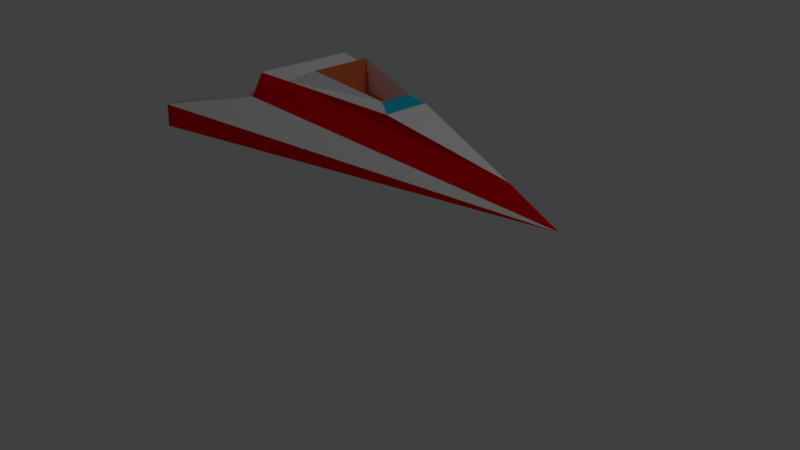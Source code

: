 # Source: SpaceCar.blend  (saved by Blender 2.78.0; exported with 4.5.12 LTS)
import bpy
from mathutils import Matrix  # noqa: F401  (used for matrix-valued properties, if any)

bpy.ops.wm.read_factory_settings(use_empty=True)
scene = bpy.context.scene
scene.name = 'Scene'

# ---- collections
col_collection_1 = bpy.data.collections.new('Collection 1'); scene.collection.children.link(col_collection_1)

# ---- materials (node trees are filled in below, after node groups)
mat_spaceshipbasematerial = bpy.data.materials.new('SpaceShipBaseMaterial')
mat_spaceshipbasematerial.alpha_threshold = 0.0
mat_spaceshipbasematerial.use_transparent_shadow = False
mat_spaceshipbasematerial.diffuse_color = (1.0, 1.0, 1.0, 1.0)
mat_spaceshipbasematerial.roughness = 0.5
mat_enemytexture = bpy.data.materials.new('EnemyTexture')
mat_enemytexture.alpha_threshold = 0.0
mat_enemytexture.use_transparent_shadow = False
mat_enemytexture.diffuse_color = (1.0, 0.0, 0.0, 1.0)
mat_enemytexture.roughness = 0.5
mat_cockpit = bpy.data.materials.new('Cockpit')
mat_cockpit.alpha_threshold = 0.0
mat_cockpit.use_transparent_shadow = False
mat_cockpit.diffuse_color = (0.02079, 0.5494, 0.8, 1.0)
mat_cockpit.roughness = 0.5
mat_seat = bpy.data.materials.new('Seat')
mat_seat.alpha_threshold = 0.0
mat_seat.use_transparent_shadow = False
mat_seat.diffuse_color = (0.8, 0.1955, 0.06353, 1.0)
mat_seat.roughness = 0.5

# ---- material node trees

# ---- world
world_world = bpy.data.worlds.new('World'); scene.world = world_world
world_world.color = (0.05088, 0.05088, 0.05088)
world_world.use_sun_shadow = False
world_world.sun_shadow_jitter_overblur = 0.0
world_world.cycles.sampling_method = 'MANUAL'

# ---- cameras
cam_camera = bpy.data.cameras.new('Camera')
cam_camera.clip_end = 100.0
cam_camera.lens = 35.0
cam_camera.sensor_width = 32.0
cam_camera.sensor_height = 18.0
cam_camera.ortho_scale = 7.314
cam_camera.dof.focus_distance = 0.0
cam_camera.dof.aperture_fstop = 128.0

# ---- lights
light_lamp = bpy.data.lights.new('Lamp', 'POINT')
light_lamp.transmission_factor = 0.0
light_lamp.cutoff_distance = 30.0
light_lamp.energy = 100.0
light_lamp.shadow_buffer_clip_start = 1.001
light_lamp.shadow_soft_size = 0.1
light_lamp.shadow_maximum_resolution = 0.006
light_lamp.use_absolute_resolution = True

# ---- meshes
me_cube_006 = bpy.data.meshes.new('Cube.006')
me_cube_006.from_pydata([(-1.0, -0.3983, -0.02707), (-0.798, -0.2819, 0.08942), (-0.649, -0.1955, 0.165), (-1.552, -0.665, -0.1472), (-0.1773, 0.1046, 0.07379), (-0.1514, 0.1046, -0.07647), (-1.552, 0.665, -0.1472), (-1.565, 0.665, -0.2923), (0.9959, 0.0, -0.3357), (-1.0, 0.0, -0.1472), (-1.0, 0.0, 0.1065), (-1.0, 0.0, -0.003617), (-0.649, 0.0, 0.165), (-0.1773, 0.0, 0.07379), (-0.6232, 0.0, -0.03649), (-0.798, 0.0, 0.08942), (-1.012, 0.0, -0.2923), (-1.0, -0.3208, 0.1065), (0.6571, 0.0, -0.1736), (-0.09227, -0.1459, 0.02961), (-0.09227, 0.0, 0.02961), (-0.1773, -0.1046, 0.07379), (-0.1514, -0.1046, -0.07647), (-0.6232, -0.1955, -0.03649), (-0.1514, 0.0, -0.07647), (-1.565, -0.665, -0.2923), (-1.0, 0.3983, -0.02707), (-1.0, 0.3208, 0.1065), (-0.798, 0.2819, 0.08942), (-0.09227, 0.1459, 0.02961), (-0.649, 0.1955, 0.165), (-0.6232, 0.1955, -0.03649)], [], [(23, 22, 21, 2), (3, 9, 11, 0), (0, 11, 10, 17), (8, 0, 17, 1, 19, 18), (13, 20, 19, 21), (21, 22, 24, 13), (23, 2, 12, 14), (2, 1, 15, 12), (1, 2, 21, 19), (1, 17, 10, 15), (8, 3, 0), (0, 3, 11), (8, 25, 3), (3, 25, 16, 9), (25, 8, 16), (22, 23, 14, 24), (31, 30, 4, 5), (6, 26, 11, 9), (26, 27, 10, 11), (8, 18, 29, 28, 27, 26), (13, 4, 29, 20), (4, 13, 24, 5), (31, 14, 12, 30), (30, 12, 15, 28), (28, 29, 4, 30), (28, 15, 10, 27), (8, 26, 6), (26, 11, 6), (8, 6, 7), (6, 9, 16, 7), (7, 16, 8), (5, 24, 14, 31), (20, 19, 18), (20, 18, 29)])
me_cube_006.polygons.foreach_set('material_index', [0, 0, 1, 1, 2, 0, 3, 0, 0, 0, 0, 0, 1, 1, 0, 3, 0, 0, 1, 1, 2, 0, 3, 0, 0, 0, 0, 0, 1, 1, 0, 3, 0, 0])
_uv = me_cube_006.uv_layers.new(name='UVMap')
_uv.uv.foreach_set('vector', [0.7037, 0.335, 0.8617, 0.3516, 0.8443, 0.3987, 0.6832, 0.3987, 0.0004655, 0.7704, 0.2853, 0.7704, 0.3058, 0.813, 0.1843, 0.8631, 0.0004655, 0.9486, 0.1317, 0.9564, 0.1317, 0.9927, 0.026, 0.9927, 0.6822, 0.3652, 0.00769, 0.4357, 0.0004655, 0.3853, 0.06755, 0.3741, 0.3019, 0.335, 0.5622, 0.335, 0.9212, 0.1124, 0.9212, 0.1439, 0.8731, 0.1439, 0.8867, 0.1124, 0.2572, 0.9143, 0.2572, 0.864, 0.2917, 0.864, 0.2917, 0.9143, 0.886, 0.8382, 0.953, 0.8382, 0.953, 0.9026, 0.886, 0.9026, 0.9016, 0.05549, 0.8731, 0.0004655, 0.966, 0.0004656, 0.966, 0.05549, 0.0004655, 0.9477, 0.05179, 0.913, 0.2125, 0.9248, 0.2381, 0.9477, 0.8149, 0.9713, 0.8021, 0.9045, 0.9078, 0.9045, 0.9078, 0.9713, 0.8704, 0.6719, 0.0004655, 0.6719, 0.1954, 0.6055, 0.7843, 0.8547, 0.5964, 0.7704, 0.8851, 0.7704, 0.8722, 0.7695, 0.0004655, 0.7695, 0.003602, 0.7216, 0.3094, 0.9035, 0.3068, 0.8556, 0.5916, 0.8556, 0.5942, 0.9035, 0.0004655, 0.0004656, 0.8722, 0.0004655, 0.2316, 0.1668, 0.8392, 0.4341, 0.6832, 0.464, 0.6832, 0.3996, 0.8392, 0.3996, 0.9386, 0.3203, 0.8731, 0.3341, 0.8899, 0.1739, 0.9386, 0.1614, 0.9995, 0.38, 0.9995, 0.5859, 0.9001, 0.6719, 0.8713, 0.6343, 0.6947, 0.9401, 0.6692, 0.9841, 0.5635, 0.9841, 0.5635, 0.9478, 0.6822, 0.5072, 0.5622, 0.5373, 0.3019, 0.5373, 0.06755, 0.4982, 0.0004655, 0.487, 0.00769, 0.4366, 0.8626, 0.335, 0.8971, 0.335, 0.9107, 0.3666, 0.8626, 0.3666, 0.9431, 0.9547, 0.9087, 0.9547, 0.9087, 0.9045, 0.9431, 0.9045, 0.886, 0.7704, 0.9504, 0.7704, 0.9504, 0.8373, 0.886, 0.8373, 0.9375, 0.1114, 0.8731, 0.1114, 0.8731, 0.05642, 0.966, 0.05642, 0.5635, 0.9045, 0.8011, 0.9045, 0.7755, 0.9274, 0.6148, 0.9392, 0.966, 0.7396, 0.8731, 0.7396, 0.8731, 0.6728, 0.9788, 0.6728, 0.8704, 0.5382, 0.1954, 0.6046, 0.0004655, 0.5382, 0.4076, 0.8547, 0.3068, 0.7704, 0.5955, 0.7704, 0.8722, 0.6728, 0.003602, 0.7207, 0.0004655, 0.6728, 0.8812, 0.9035, 0.5964, 0.9035, 0.599, 0.8556, 0.8838, 0.8556, 0.0004655, 0.3341, 0.2316, 0.1677, 0.8722, 0.3341, 0.8392, 0.5029, 0.8392, 0.5373, 0.6832, 0.5373, 0.6832, 0.4729, 0.0004655, 0.9121, 0.0004655, 0.864, 0.2563, 0.9121, 0.3068, 0.9045, 0.5626, 0.9045, 0.3068, 0.9525])
me_cube_006.materials.append(mat_spaceshipbasematerial)
me_cube_006.materials.append(mat_enemytexture)
me_cube_006.materials.append(mat_cockpit)
me_cube_006.materials.append(mat_seat)
me_cube_006.use_remesh_preserve_volume = False
me_cube_006.use_remesh_preserve_attributes = False
me_cube_006.use_mirror_vertex_groups = False
me_cube_006.update()

# ---- objects
ob_cube = bpy.data.objects.new('Cube', me_cube_006)
ob_lamp = bpy.data.objects.new('Lamp', light_lamp)
ob_camera = bpy.data.objects.new('Camera', cam_camera)

# ---- transforms, parenting, visibility, modifiers, constraints
ob_cube.location = (0.5436, 0.4833, 0.6312)
ob_cube.lineart.crease_threshold = 0.0
ob_lamp.location = (4.076, 1.005, 5.904)
ob_lamp.rotation_euler = (0.6503, 0.05522, 1.866)
ob_lamp.lock_rotations_4d = False
ob_lamp.empty_display_type = 'ARROWS'
ob_lamp.color = (0.0, 0.0, 0.0, 0.0)
ob_lamp.lineart.crease_threshold = 0.0
ob_camera.location = (3.784, -2.707, 2.24)
ob_camera.rotation_euler = (1.109, 0.0, 0.8149)
ob_camera.lock_rotations_4d = False
ob_camera.empty_display_type = 'ARROWS'
ob_camera.color = (0.0, 0.0, 0.0, 0.0)
ob_camera.display_type = 'WIRE'
ob_camera.lineart.crease_threshold = 0.0

# ---- collection membership
col_collection_1.objects.link(ob_cube)
col_collection_1.objects.link(ob_lamp)
col_collection_1.objects.link(ob_camera)

# ---- scene / render settings (as saved in the file)
scene.camera = ob_camera
scene.frame_start = 1; scene.frame_end = 250; scene.frame_set(4)
scene.render.engine = 'BLENDER_EEVEE_NEXT'
scene.render.resolution_percentage = 50
scene.render.dither_intensity = 0.0
scene.cycles.use_denoising = False
scene.cycles.samples = 128
scene.cycles.sampling_pattern = 'TABULATED_SOBOL'
scene.cycles.light_sampling_threshold = 0.0
scene.cycles.use_adaptive_sampling = False
scene.cycles.use_light_tree = False
scene.cycles.blur_glossy = 0.0
scene.cycles.sample_clamp_indirect = 0.0
scene.view_settings.view_transform = 'Standard'
bpy.context.view_layer.update()
